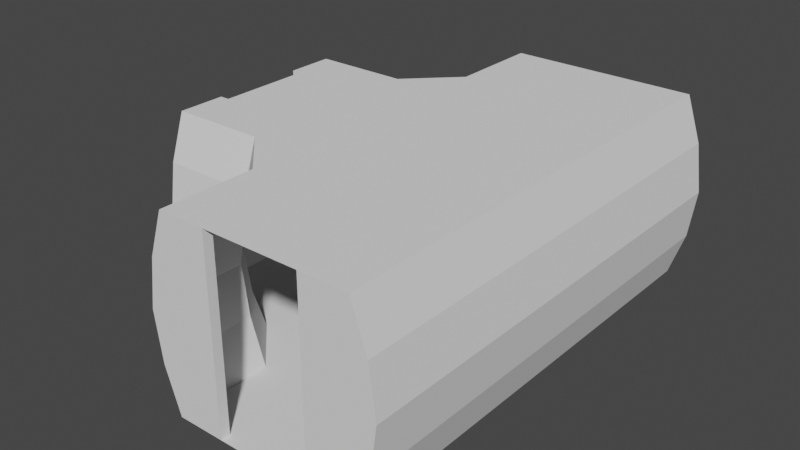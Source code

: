 # Source: IL-Corridor.blend  (saved by Blender 3.6.11; exported with 4.5.12 LTS)
import bpy
from mathutils import Matrix  # noqa: F401  (used for matrix-valued properties, if any)

bpy.ops.wm.read_factory_settings(use_empty=True)
scene = bpy.context.scene
scene.name = 'Scene'

# ---- collections
col_collection = bpy.data.collections.new('Collection'); scene.collection.children.link(col_collection)

# ---- world
world_world = bpy.data.worlds.new('World'); scene.world = world_world
world_world.use_nodes = True; world_world.node_tree.nodes.clear()
_N = world_world.node_tree.nodes; _L = world_world.node_tree.links
n0 = _N.new('ShaderNodeOutputWorld'); n0.name = 'World Output'; n0.location = (300, 300)
n1 = _N.new('ShaderNodeBackground'); n1.name = 'Background'; n1.location = (10, 300)
n1.inputs[0].default_value = (0.05088, 0.05088, 0.05088, 1.0)
_L.new(n1.outputs[0], n0.inputs[0])
n0.is_active_output = True
world_world.color = (0.05088, 0.05088, 0.05088)
world_world.use_sun_shadow = False
world_world.sun_shadow_jitter_overblur = 0.0

# ---- meshes
me_plane = bpy.data.meshes.new('Plane')
me_plane.from_pydata([(1.0, 2.4, 1.686e-08), (-1.0, 2.4, 1.686e-08), (1.0, 2.4, 2.0), (-1.0, 2.4, 2.0), (-1.162, 2.4, 0.4783), (-1.234, 2.4, 1.0), (-1.162, 2.4, 1.522), (1.162, 2.4, 1.522), (1.234, 2.4, 1.0), (1.162, 2.4, 0.4783), (0.5, 2.4, 1.686e-08), (0.0, 2.4, 1.686e-08), (-0.5, 2.4, 1.686e-08), (-0.5, 2.4, 2.0), (0.0, 2.4, 2.0), (0.5, 2.4, 2.0), (-0.5, 2.5, 1.686e-08), (-1.0, 2.5, 1.686e-08), (1.162, 2.5, 0.4783), (1.0, 2.5, 1.686e-08), (-1.162, 2.5, 1.522), (-1.0, 2.5, 2.0), (0.5, 2.5, 2.0), (1.0, 2.5, 2.0), (-1.162, 2.5, 0.4783), (-1.234, 2.5, 1.0), (1.162, 2.5, 1.522), (1.234, 2.5, 1.0), (0.5, 2.5, 1.686e-08), (-0.5, 2.5, 2.0), (-1.0, 2.0, 1.686e-08), (1.0, 2.0, 1.686e-08), (-1.0, 2.0, 2.0), (1.0, 2.0, 2.0), (-1.162, 2.0, 0.4783), (-1.234, 2.0, 1.0), (-1.162, 2.0, 1.522), (1.162, 2.0, 0.4783), (1.234, 2.0, 1.0), (1.162, 2.0, 1.522), (-0.5, 2.0, 1.686e-08), (0.0, 2.0, 1.686e-08), (0.5, 2.0, 1.686e-08), (-0.5, 2.0, 2.0), (0.0, 2.0, 2.0), (0.5, 2.0, 2.0), (-2.4, 1.0, 1.686e-08), (-2.4, 1.0, 2.0), (-2.4, 1.162, 1.522), (-2.4, 1.234, 1.0), (-2.4, 1.162, 0.4783), (-2.4, 0.5, 1.686e-08), (-2.4, 0.0, 1.686e-08), (-2.4, 0.0, 2.0), (-2.4, 0.5, 2.0), (-2.5, 1.162, 0.4783), (-2.5, 1.0, 1.686e-08), (-2.5, 0.5, 2.0), (-2.5, 1.0, 2.0), (-2.5, 1.162, 1.522), (-2.5, 1.234, 1.0), (-2.5, 0.5, 1.686e-08), (-2.0, 1.0, 1.686e-08), (-2.0, 1.0, 2.0), (-2.0, 1.162, 0.4783), (-2.0, 1.234, 1.0), (-2.0, 1.162, 1.522), (-2.0, 0.0, 1.686e-08), (-2.0, 0.5, 1.686e-08), (-2.0, 0.0, 2.0), (-2.0, 0.5, 2.0), (-1.0, 1.0, 1.686e-08), (-1.0, 0.0, 1.686e-08), (-1.0, 0.5, 1.686e-08), (1.0, 1.0, 1.686e-08), (1.0, 0.0, 1.686e-08), (1.0, 0.5, 1.686e-08), (0.5, 1.0, 1.686e-08), (0.0, 1.0, 1.686e-08), (-0.5, 1.0, 1.686e-08), (-0.5, 0.5, 1.686e-08), (0.0, 0.5, 1.686e-08), (0.5, 0.5, 1.686e-08), (0.5, 0.0, 1.686e-08), (0.0, 0.0, 1.686e-08), (-0.5, 0.0, 1.686e-08), (-1.0, 1.0, 2.0), (-1.0, 0.0, 2.0), (-1.0, 0.5, 2.0), (1.0, 1.0, 2.0), (1.0, 0.0, 2.0), (1.0, 0.5, 2.0), (0.5, 0.0, 2.0), (0.0, 0.0, 2.0), (-0.5, 0.0, 2.0), (-0.5, 0.5, 2.0), (0.0, 0.5, 2.0), (0.5, 0.5, 2.0), (-0.5, 1.0, 2.0), (0.0, 1.0, 2.0), (0.5, 1.0, 2.0), (-1.5, 1.0, 1.686e-08), (-1.5, 1.0, 2.0), (-1.5, 1.162, 0.4783), (-1.5, 1.234, 1.0), (-1.5, 1.162, 1.522), (-1.0, 1.5, 1.686e-08), (-1.0, 1.5, 2.0), (-1.162, 1.5, 0.4783), (-1.234, 1.5, 1.0), (-1.162, 1.5, 1.522), (-0.5, 1.5, 2.0), (-1.0, 1.5, 2.0), (0.0, 1.5, 2.0), (0.5, 1.5, 2.0), (1.0, 1.5, 2.0), (-1.5, 0.0, 2.0), (-1.5, 0.5, 2.0), (-1.5, 1.0, 2.0), (-1.5, 0.0, 1.686e-08), (-1.5, 1.0, 1.686e-08), (-1.5, 0.5, 1.686e-08), (-0.5, 1.5, 1.686e-08), (-1.0, 1.5, 1.686e-08), (0.0, 1.5, 1.686e-08), (0.5, 1.5, 1.686e-08), (1.0, 1.5, 1.686e-08), (1.0, -2.4, 1.686e-08), (-1.0, -2.4, 1.686e-08), (1.0, -2.4, 2.0), (-1.0, -2.4, 2.0), (-1.162, -2.4, 0.4783), (-1.234, -2.4, 1.0), (-1.162, -2.4, 1.522), (1.162, -2.4, 1.522), (1.234, -2.4, 1.0), (1.162, -2.4, 0.4783), (0.5, -2.4, 1.686e-08), (0.0, -2.4, 1.686e-08), (-0.5, -2.4, 1.686e-08), (-0.5, -2.4, 2.0), (0.0, -2.4, 2.0), (0.5, -2.4, 2.0), (-0.5, -2.5, 1.686e-08), (-1.0, -2.5, 1.686e-08), (1.162, -2.5, 0.4783), (1.0, -2.5, 1.686e-08), (-1.162, -2.5, 1.522), (-1.0, -2.5, 2.0), (0.5, -2.5, 2.0), (1.0, -2.5, 2.0), (-1.162, -2.5, 0.4783), (-1.234, -2.5, 1.0), (1.162, -2.5, 1.522), (1.234, -2.5, 1.0), (0.5, -2.5, 1.686e-08), (-0.5, -2.5, 2.0), (-1.0, -2.0, 1.686e-08), (1.0, -2.0, 1.686e-08), (-1.0, -2.0, 2.0), (1.0, -2.0, 2.0), (-1.162, -2.0, 0.4783), (-1.234, -2.0, 1.0), (-1.162, -2.0, 1.522), (1.162, -2.0, 0.4783), (1.234, -2.0, 1.0), (1.162, -2.0, 1.522), (-0.5, -2.0, 1.686e-08), (0.0, -2.0, 1.686e-08), (0.5, -2.0, 1.686e-08), (-0.5, -2.0, 2.0), (0.0, -2.0, 2.0), (0.5, -2.0, 2.0), (-2.4, -1.0, 1.686e-08), (-2.4, -1.0, 2.0), (-2.4, -1.162, 1.522), (-2.4, -1.234, 1.0), (-2.4, -1.162, 0.4783), (-2.4, -0.5, 1.686e-08), (-2.4, -0.5, 2.0), (-2.5, -1.162, 0.4783), (-2.5, -1.0, 1.686e-08), (-2.5, -0.5, 2.0), (-2.5, -1.0, 2.0), (-2.5, -1.162, 1.522), (-2.5, -1.234, 1.0), (-2.5, -0.5, 1.686e-08), (-2.0, -1.0, 1.686e-08), (-2.0, -1.0, 2.0), (-2.0, -1.162, 0.4783), (-2.0, -1.234, 1.0), (-2.0, -1.162, 1.522), (-2.0, -0.5, 1.686e-08), (-2.0, -0.5, 2.0), (-1.0, -1.0, 1.686e-08), (-1.0, -0.5, 1.686e-08), (1.0, -1.0, 1.686e-08), (1.0, -0.5, 1.686e-08), (0.5, -1.0, 1.686e-08), (0.0, -1.0, 1.686e-08), (-0.5, -1.0, 1.686e-08), (-0.5, -0.5, 1.686e-08), (0.0, -0.5, 1.686e-08), (0.5, -0.5, 1.686e-08), (-1.0, -1.0, 2.0), (-1.0, -0.5, 2.0), (1.0, -1.0, 2.0), (1.0, -0.5, 2.0), (-0.5, -0.5, 2.0), (0.0, -0.5, 2.0), (0.5, -0.5, 2.0), (-0.5, -1.0, 2.0), (0.0, -1.0, 2.0), (0.5, -1.0, 2.0), (-1.5, -1.0, 1.686e-08), (-1.5, -1.0, 2.0), (-1.5, -1.162, 0.4783), (-1.5, -1.234, 1.0), (-1.5, -1.162, 1.522), (-1.0, -1.5, 1.686e-08), (-1.0, -1.5, 2.0), (-1.162, -1.5, 0.4783), (-1.234, -1.5, 1.0), (-1.162, -1.5, 1.522), (-0.5, -1.5, 2.0), (-1.0, -1.5, 2.0), (0.0, -1.5, 2.0), (0.5, -1.5, 2.0), (1.0, -1.5, 2.0), (-1.5, -0.5, 2.0), (-1.5, -1.0, 2.0), (-1.5, -1.0, 1.686e-08), (-1.5, -0.5, 1.686e-08), (-0.5, -1.5, 1.686e-08), (-1.0, -1.5, 1.686e-08), (0.0, -1.5, 1.686e-08), (0.5, -1.5, 1.686e-08), (1.0, -1.5, 1.686e-08)], [], [(31, 10, 42), (6, 32, 36), (1, 34, 30), (4, 35, 34), (5, 36, 35), (40, 1, 30), (41, 12, 40), (42, 11, 41), (23, 15, 2), (28, 0, 10), (20, 5, 6), (21, 6, 3), (17, 29, 16), (23, 28, 22), (21, 17, 24), (19, 23, 26), (16, 13, 12), (29, 3, 13), (22, 10, 15), (19, 9, 0), (26, 2, 7), (27, 7, 8), (24, 1, 4), (18, 8, 9), (17, 12, 1), (25, 4, 5), (10, 16, 12), (13, 22, 15), (10, 0, 9), (4, 1, 12), (15, 44, 14), (14, 43, 13), (13, 32, 3), (38, 7, 8), (37, 8, 9), (31, 9, 0), (2, 45, 15), (39, 2, 7), (62, 51, 68), (68, 52, 67), (58, 54, 47), (61, 46, 51), (58, 61, 57), (56, 58, 59), (57, 51, 54), (56, 50, 46), (59, 47, 48), (60, 48, 49), (55, 49, 50), (51, 46, 50), (54, 69, 53), (65, 48, 49), (64, 49, 50), (62, 50, 46), (47, 70, 54), (66, 47, 48), (121, 71, 120), (119, 73, 121), (82, 74, 77), (83, 76, 82), (72, 80, 73), (85, 81, 80), (84, 82, 81), (73, 79, 71), (80, 78, 79), (81, 77, 78), (71, 122, 123), (79, 124, 122), (78, 125, 124), (77, 126, 125), (117, 87, 116), (118, 88, 117), (97, 90, 92), (100, 91, 97), (86, 95, 88), (98, 96, 95), (99, 97, 96), (88, 94, 87), (95, 93, 94), (96, 92, 93), (98, 112, 111), (99, 111, 113), (100, 113, 114), (89, 114, 115), (66, 102, 63), (62, 103, 64), (65, 105, 66), (64, 104, 65), (32, 110, 36), (34, 106, 30), (36, 109, 35), (35, 108, 34), (101, 108, 103), (103, 109, 104), (104, 110, 105), (102, 110, 107), (33, 114, 45), (114, 44, 45), (113, 43, 44), (111, 32, 43), (63, 117, 70), (70, 116, 69), (67, 121, 68), (68, 120, 62), (125, 31, 42), (124, 42, 41), (122, 41, 40), (30, 122, 40), (123, 106, 120), (107, 112, 86), (137, 158, 169), (159, 133, 163), (161, 128, 157), (162, 131, 161), (163, 132, 162), (128, 167, 157), (139, 168, 167), (138, 169, 168), (142, 150, 129), (127, 155, 137), (132, 147, 133), (133, 148, 130), (156, 144, 143), (155, 150, 149), (144, 147, 151), (150, 145, 153), (140, 143, 139), (130, 156, 140), (137, 149, 142), (136, 146, 127), (129, 153, 134), (134, 154, 135), (128, 151, 131), (135, 145, 136), (139, 144, 128), (131, 152, 132), (143, 137, 139), (149, 140, 142), (142, 129, 134), (131, 132, 139), (171, 142, 141), (170, 141, 140), (159, 140, 130), (134, 165, 135), (135, 164, 136), (136, 158, 127), (172, 129, 142), (129, 166, 134), (178, 187, 192), (52, 192, 67), (179, 183, 174), (173, 186, 178), (186, 183, 182), (183, 180, 184), (178, 182, 179), (177, 181, 173), (174, 184, 175), (175, 185, 176), (176, 180, 177), (179, 174, 175), (69, 179, 53), (175, 190, 176), (176, 189, 177), (173, 189, 187), (193, 174, 179), (174, 191, 175), (194, 232, 231), (195, 119, 232), (196, 203, 198), (197, 83, 203), (201, 72, 195), (202, 85, 201), (203, 84, 202), (200, 195, 194), (199, 201, 200), (198, 202, 199), (233, 194, 234), (235, 200, 233), (236, 199, 235), (237, 198, 236), (87, 229, 116), (205, 230, 229), (90, 210, 92), (207, 213, 210), (208, 204, 205), (209, 211, 208), (210, 212, 209), (94, 205, 87), (93, 208, 94), (92, 209, 93), (225, 211, 224), (224, 212, 226), (226, 213, 227), (227, 206, 228), (215, 191, 188), (216, 187, 189), (218, 190, 191), (217, 189, 190), (223, 159, 163), (219, 161, 157), (222, 163, 162), (221, 162, 161), (221, 214, 216), (222, 216, 217), (223, 217, 218), (220, 218, 215), (160, 227, 228), (171, 227, 172), (170, 226, 171), (159, 224, 170), (229, 188, 193), (116, 193, 69), (232, 67, 192), (231, 192, 187), (158, 236, 169), (169, 235, 168), (168, 233, 167), (157, 233, 234), (234, 194, 219), (225, 220, 215), (61, 178, 51), (197, 164, 75), (37, 165, 38), (90, 91, 39), (38, 166, 39), (31, 0, 10), (6, 3, 32), (1, 4, 34), (4, 5, 35), (5, 6, 36), (40, 12, 1), (41, 11, 12), (42, 10, 11), (23, 22, 15), (28, 19, 0), (20, 25, 5), (21, 20, 6), (17, 21, 29), (23, 19, 28), (25, 20, 24), (20, 21, 24), (27, 18, 26), (18, 19, 26), (16, 29, 13), (29, 21, 3), (22, 28, 10), (19, 18, 9), (26, 23, 2), (27, 26, 7), (24, 17, 1), (18, 27, 8), (17, 16, 12), (25, 24, 4), (10, 28, 16), (13, 29, 22), (9, 8, 10), (8, 7, 15), (10, 8, 15), (7, 2, 15), (12, 13, 5), (13, 3, 6), (5, 13, 6), (5, 4, 12), (15, 45, 44), (14, 44, 43), (13, 43, 32), (38, 39, 7), (37, 38, 8), (31, 37, 9), (2, 33, 45), (39, 33, 2), (62, 46, 51), (68, 51, 52), (58, 57, 54), (61, 56, 46), (58, 56, 61), (60, 55, 59), (55, 56, 59), (57, 61, 51), (56, 55, 50), (59, 58, 47), (60, 59, 48), (55, 60, 49), (50, 49, 51), (49, 48, 54), (51, 49, 54), (48, 47, 54), (54, 70, 69), (65, 66, 48), (64, 65, 49), (62, 64, 50), (47, 63, 70), (66, 63, 47), (121, 73, 71), (119, 72, 73), (82, 76, 74), (83, 75, 76), (72, 85, 80), (85, 84, 81), (84, 83, 82), (73, 80, 79), (80, 81, 78), (81, 82, 77), (71, 79, 122), (79, 78, 124), (78, 77, 125), (77, 74, 126), (117, 88, 87), (118, 86, 88), (97, 91, 90), (100, 89, 91), (86, 98, 95), (98, 99, 96), (99, 100, 97), (88, 95, 94), (95, 96, 93), (96, 97, 92), (98, 86, 112), (99, 98, 111), (100, 99, 113), (89, 100, 114), (66, 105, 102), (62, 101, 103), (65, 104, 105), (64, 103, 104), (32, 107, 110), (34, 108, 106), (36, 110, 109), (35, 109, 108), (101, 106, 108), (103, 108, 109), (104, 109, 110), (102, 105, 110), (33, 115, 114), (114, 113, 44), (113, 111, 43), (111, 112, 32), (63, 118, 117), (70, 117, 116), (67, 119, 121), (68, 121, 120), (125, 126, 31), (124, 125, 42), (122, 124, 41), (30, 123, 122), (106, 101, 120), (120, 71, 123), (86, 118, 102), (86, 102, 107), (137, 127, 158), (159, 130, 133), (161, 131, 128), (162, 132, 131), (163, 133, 132), (128, 139, 167), (139, 138, 168), (138, 137, 169), (142, 149, 150), (127, 146, 155), (132, 152, 147), (133, 147, 148), (156, 148, 144), (155, 146, 150), (148, 147, 144), (147, 152, 151), (146, 145, 150), (145, 154, 153), (140, 156, 143), (130, 148, 156), (137, 155, 149), (136, 145, 146), (129, 150, 153), (134, 153, 154), (128, 144, 151), (135, 154, 145), (139, 143, 144), (131, 151, 152), (143, 155, 137), (149, 156, 140), (134, 135, 142), (135, 136, 137), (142, 135, 137), (136, 127, 137), (130, 140, 133), (140, 139, 132), (133, 140, 132), (139, 128, 131), (171, 172, 142), (170, 171, 141), (159, 170, 140), (134, 166, 165), (135, 165, 164), (136, 164, 158), (172, 160, 129), (129, 160, 166), (178, 173, 187), (52, 178, 192), (179, 182, 183), (173, 181, 186), (186, 181, 183), (181, 180, 183), (180, 185, 184), (178, 186, 182), (177, 180, 181), (174, 183, 184), (175, 184, 185), (176, 185, 180), (175, 176, 179), (176, 177, 178), (179, 176, 178), (177, 173, 178), (69, 193, 179), (175, 191, 190), (176, 190, 189), (173, 177, 189), (193, 188, 174), (174, 188, 191), (194, 195, 232), (195, 72, 119), (196, 197, 203), (197, 75, 83), (201, 85, 72), (202, 84, 85), (203, 83, 84), (200, 201, 195), (199, 202, 201), (198, 203, 202), (233, 200, 194), (235, 199, 200), (236, 198, 199), (237, 196, 198), (87, 205, 229), (205, 204, 230), (90, 207, 210), (207, 206, 213), (208, 211, 204), (209, 212, 211), (210, 213, 212), (94, 208, 205), (93, 209, 208), (92, 210, 209), (225, 204, 211), (224, 211, 212), (226, 212, 213), (227, 213, 206), (215, 218, 191), (216, 214, 187), (218, 217, 190), (217, 216, 189), (223, 220, 159), (219, 221, 161), (222, 223, 163), (221, 222, 162), (221, 219, 214), (222, 221, 216), (223, 222, 217), (220, 223, 218), (160, 172, 227), (171, 226, 227), (170, 224, 226), (159, 225, 224), (229, 230, 188), (116, 229, 193), (232, 119, 67), (231, 232, 192), (158, 237, 236), (169, 236, 235), (168, 235, 233), (157, 167, 233), (194, 231, 214), (194, 214, 219), (215, 230, 204), (215, 204, 225), (61, 186, 178), (37, 31, 126), (37, 126, 74), (158, 164, 237), (164, 37, 75), (237, 164, 196), (196, 164, 197), (37, 74, 76), (37, 76, 75), (37, 164, 165), (115, 33, 39), (39, 166, 90), (166, 160, 228), (166, 228, 206), (89, 115, 39), (91, 89, 39), (166, 206, 207), (166, 207, 90), (38, 165, 166)])
_uv = me_plane.uv_layers.new(name='UVMap')
_uv.uv.foreach_set('vector', [0.3533, 0.04804, 0.4009, 0.009994, 0.4009, 0.04804, 0.2963, 0.6312, 0.2582, 0.6767, 0.2582, 0.6312, 0.2963, 0.4865, 0.2582, 0.532, 0.2582, 0.4865, 0.2963, 0.532, 0.2582, 0.5816, 0.2582, 0.532, 0.2963, 0.5816, 0.2582, 0.6312, 0.2582, 0.5816, 0.496, 0.04804, 0.5435, 0.009994, 0.5435, 0.04804, 0.4484, 0.04804, 0.496, 0.009994, 0.496, 0.04804, 0.4009, 0.04804, 0.4484, 0.009994, 0.4484, 0.04804, 0.4746, 0.9062, 0.4651, 0.9537, 0.4651, 0.9062, 0.5644, 0.9062, 0.5549, 0.9537, 0.5549, 0.9062, 0.5857, 0.8411, 0.5952, 0.7914, 0.5952, 0.8411, 0.5857, 0.8865, 0.5952, 0.8411, 0.5952, 0.8865, 0.6701, 0.6967, 0.6225, 0.8865, 0.6225, 0.6967, 0.2119, 0.8865, 0.2595, 0.6967, 0.2595, 0.8865, 0.6701, 0.8865, 0.6701, 0.6967, 0.6855, 0.7421, 0.2119, 0.6967, 0.2119, 0.8865, 0.1965, 0.8411, 0.931, 0.6967, 0.9215, 0.8869, 0.9215, 0.6967, 0.0195, 0.9065, 0.009994, 0.9541, 0.009994, 0.9065, 0.892, 0.8869, 0.9015, 0.6967, 0.9015, 0.8869, 0.931, 0.4865, 0.9215, 0.532, 0.9215, 0.4865, 0.931, 0.6312, 0.9215, 0.6767, 0.9215, 0.6312, 0.931, 0.5816, 0.9215, 0.6312, 0.9215, 0.5816, 0.5857, 0.7418, 0.5952, 0.6963, 0.5952, 0.7418, 0.931, 0.532, 0.9215, 0.5816, 0.9215, 0.532, 0.4451, 0.9062, 0.4356, 0.9537, 0.4356, 0.9062, 0.5857, 0.7914, 0.5952, 0.7418, 0.5952, 0.7914, 0.9659, 0.2402, 0.9754, 0.3353, 0.9659, 0.3353, 0.9659, 0.1251, 0.9754, 0.2202, 0.9659, 0.2202, 0.07983, 0.8865, 0.03228, 0.8865, 0.01689, 0.8411, 0.5028, 0.7417, 0.5182, 0.6963, 0.5657, 0.6963, 0.2858, 0.009994, 0.2382, 0.04804, 0.2382, 0.009994, 0.2382, 0.009994, 0.1907, 0.04804, 0.1907, 0.009994, 0.1907, 0.009994, 0.1431, 0.04804, 0.1431, 0.009994, 0.7918, 0.04804, 0.7422, 0.009994, 0.7918, 0.009994, 0.8414, 0.04804, 0.7918, 0.009994, 0.8414, 0.009994, 0.8869, 0.04804, 0.8414, 0.009994, 0.8869, 0.009994, 0.3334, 0.009994, 0.2858, 0.04804, 0.2858, 0.009994, 0.7422, 0.04804, 0.6967, 0.009994, 0.7422, 0.009994, 0.6387, 0.1431, 0.6767, 0.1907, 0.6387, 0.1907, 0.6387, 0.1907, 0.6767, 0.2382, 0.6387, 0.2382, 0.0785, 0.9065, 0.06899, 0.9541, 0.06899, 0.9065, 0.1588, 0.9541, 0.1683, 0.9065, 0.1683, 0.9541, 0.6448, 0.6767, 0.6924, 0.4865, 0.6924, 0.6767, 0.6448, 0.4865, 0.6448, 0.6767, 0.6294, 0.6312, 0.9364, 0.1999, 0.9459, 0.009993, 0.9459, 0.1999, 0.9459, 0.2202, 0.9364, 0.2647, 0.9364, 0.2202, 0.9459, 0.3637, 0.9364, 0.4101, 0.9364, 0.3637, 0.9459, 0.3138, 0.9364, 0.3637, 0.9364, 0.3138, 0.9459, 0.2647, 0.9364, 0.3138, 0.9364, 0.2647, 0.3163, 0.6963, 0.3638, 0.6963, 0.3792, 0.7418, 0.009994, 0.1907, 0.04804, 0.2382, 0.009994, 0.2382, 0.3543, 0.5828, 0.3163, 0.6319, 0.3163, 0.5828, 0.3543, 0.5328, 0.3163, 0.5828, 0.3163, 0.5328, 0.3543, 0.4865, 0.3163, 0.5328, 0.3163, 0.4865, 0.009994, 0.1431, 0.04804, 0.1907, 0.009994, 0.1907, 0.3543, 0.6319, 0.3163, 0.6763, 0.3163, 0.6319, 0.5911, 0.1907, 0.5435, 0.1431, 0.5911, 0.1431, 0.5911, 0.2382, 0.5435, 0.1907, 0.5911, 0.1907, 0.4009, 0.1907, 0.3533, 0.1431, 0.4009, 0.1431, 0.4009, 0.2382, 0.3533, 0.1907, 0.4009, 0.1907, 0.5435, 0.2382, 0.496, 0.1907, 0.5435, 0.1907, 0.496, 0.2382, 0.4484, 0.1907, 0.496, 0.1907, 0.4484, 0.2382, 0.4009, 0.1907, 0.4484, 0.1907, 0.5435, 0.1907, 0.496, 0.1431, 0.5435, 0.1431, 0.496, 0.1907, 0.4484, 0.1431, 0.496, 0.1431, 0.4484, 0.1907, 0.4009, 0.1431, 0.4484, 0.1431, 0.5435, 0.1431, 0.496, 0.09559, 0.5435, 0.09559, 0.496, 0.1431, 0.4484, 0.09559, 0.496, 0.09559, 0.4484, 0.1431, 0.4009, 0.09559, 0.4484, 0.09559, 0.4009, 0.1431, 0.3533, 0.09559, 0.4009, 0.09559, 0.09559, 0.1907, 0.1431, 0.2382, 0.09559, 0.2382, 0.09559, 0.1431, 0.1431, 0.1907, 0.09559, 0.1907, 0.2858, 0.1907, 0.3334, 0.2382, 0.2858, 0.2382, 0.2858, 0.1431, 0.3334, 0.1907, 0.2858, 0.1907, 0.1431, 0.1431, 0.1907, 0.1907, 0.1431, 0.1907, 0.1907, 0.1431, 0.2382, 0.1907, 0.1907, 0.1907, 0.2382, 0.1431, 0.2858, 0.1907, 0.2382, 0.1907, 0.1431, 0.1907, 0.1907, 0.2382, 0.1431, 0.2382, 0.1907, 0.1907, 0.2382, 0.2382, 0.1907, 0.2382, 0.2382, 0.1907, 0.2858, 0.2382, 0.2382, 0.2382, 0.1907, 0.1431, 0.1431, 0.09559, 0.1907, 0.09559, 0.2382, 0.1431, 0.1907, 0.09559, 0.2382, 0.09559, 0.2858, 0.1431, 0.2382, 0.09559, 0.2858, 0.09559, 0.3334, 0.1431, 0.2858, 0.09559, 0.3334, 0.09559, 0.3543, 0.6319, 0.4019, 0.6763, 0.3543, 0.6763, 0.3543, 0.4865, 0.4019, 0.5328, 0.3543, 0.5328, 0.3543, 0.5828, 0.4019, 0.6319, 0.3543, 0.6319, 0.3543, 0.5328, 0.4019, 0.5828, 0.3543, 0.5828, 0.2582, 0.6767, 0.2107, 0.6312, 0.2582, 0.6312, 0.2582, 0.532, 0.2107, 0.4865, 0.2582, 0.4865, 0.2582, 0.6312, 0.2107, 0.5816, 0.2582, 0.5816, 0.2582, 0.5816, 0.2107, 0.532, 0.2582, 0.532, 0.4019, 0.4865, 0.434, 0.5348, 0.4019, 0.5328, 0.4019, 0.5328, 0.4271, 0.5843, 0.4019, 0.5828, 0.1854, 0.5816, 0.2107, 0.6312, 0.1785, 0.6312, 0.1631, 0.6767, 0.2107, 0.6312, 0.2107, 0.6767, 0.3334, 0.04804, 0.2858, 0.09559, 0.2858, 0.04804, 0.2858, 0.09559, 0.2382, 0.04804, 0.2858, 0.04804, 0.2382, 0.09559, 0.1907, 0.04804, 0.2382, 0.04804, 0.1907, 0.09559, 0.1431, 0.04804, 0.1907, 0.04804, 0.04804, 0.1431, 0.09559, 0.1907, 0.04804, 0.1907, 0.04804, 0.1907, 0.09559, 0.2382, 0.04804, 0.2382, 0.6387, 0.2382, 0.5911, 0.1907, 0.6387, 0.1907, 0.6387, 0.1907, 0.5911, 0.1431, 0.6387, 0.1431, 0.4009, 0.09559, 0.3533, 0.04804, 0.4009, 0.04804, 0.4484, 0.09559, 0.4009, 0.04804, 0.4484, 0.04804, 0.496, 0.09559, 0.4484, 0.04804, 0.496, 0.04804, 0.5435, 0.04804, 0.496, 0.09559, 0.496, 0.04804, 0.5435, 0.09559, 0.5435, 0.09559, 0.5911, 0.1431, 0.1431, 0.09559, 0.1431, 0.09559, 0.1431, 0.1431, 0.4009, 0.4665, 0.3533, 0.4285, 0.4009, 0.4285, 0.04804, 0.6767, 0.009994, 0.6312, 0.04804, 0.6312, 0.04804, 0.532, 0.009994, 0.4865, 0.04804, 0.4865, 0.04804, 0.5816, 0.009994, 0.532, 0.04804, 0.532, 0.04804, 0.6312, 0.009994, 0.5816, 0.04804, 0.5816, 0.5435, 0.4665, 0.496, 0.4285, 0.5435, 0.4285, 0.496, 0.4665, 0.4484, 0.4285, 0.496, 0.4285, 0.4484, 0.4665, 0.4009, 0.4285, 0.4484, 0.4285, 0.049, 0.9541, 0.03949, 0.9065, 0.049, 0.9065, 0.5054, 0.9537, 0.4959, 0.9062, 0.5054, 0.9062, 0.2795, 0.7918, 0.289, 0.8414, 0.2795, 0.8414, 0.2795, 0.8414, 0.289, 0.8869, 0.2795, 0.8869, 0.1697, 0.8865, 0.1221, 0.6967, 0.1697, 0.6967, 0.8022, 0.6967, 0.8497, 0.8865, 0.8022, 0.8865, 0.1221, 0.6967, 0.1067, 0.8411, 0.1067, 0.7421, 0.8497, 0.8865, 0.8651, 0.7421, 0.8651, 0.8411, 0.9164, 0.4104, 0.9069, 0.2202, 0.9164, 0.2202, 0.4156, 0.9537, 0.4061, 0.9062, 0.4156, 0.9062, 0.892, 0.4865, 0.9015, 0.6767, 0.892, 0.6767, 0.9164, 0.05548, 0.9069, 0.009993, 0.9164, 0.009993, 0.9164, 0.2002, 0.9069, 0.1547, 0.9164, 0.1547, 0.9164, 0.1547, 0.9069, 0.1051, 0.9164, 0.1051, 0.2795, 0.6967, 0.289, 0.7422, 0.2795, 0.7422, 0.9164, 0.1051, 0.9069, 0.05548, 0.9164, 0.05548, 0.1093, 0.9541, 0.09982, 0.9065, 0.1093, 0.9065, 0.2795, 0.7422, 0.289, 0.7918, 0.2795, 0.7918, 0.9659, 0.4504, 0.9754, 0.3553, 0.9754, 0.4504, 0.9659, 0.1051, 0.9754, 0.009993, 0.9754, 0.1051, 0.4759, 0.8862, 0.4284, 0.8862, 0.413, 0.8408, 0.7193, 0.8411, 0.7124, 0.7916, 0.7822, 0.8865, 0.2382, 0.4285, 0.2858, 0.4665, 0.2382, 0.4665, 0.1907, 0.4285, 0.2382, 0.4665, 0.1907, 0.4665, 0.1431, 0.4285, 0.1907, 0.4665, 0.1431, 0.4665, 0.7422, 0.4665, 0.7918, 0.4285, 0.7918, 0.4665, 0.7918, 0.4665, 0.8414, 0.4285, 0.8414, 0.4665, 0.8414, 0.4665, 0.8869, 0.4285, 0.8869, 0.4665, 0.2858, 0.4285, 0.3334, 0.4665, 0.2858, 0.4665, 0.6967, 0.4665, 0.7422, 0.4285, 0.7422, 0.4665, 0.6767, 0.2858, 0.6387, 0.3334, 0.6387, 0.2858, 0.6767, 0.2382, 0.6387, 0.2858, 0.6387, 0.2382, 0.1293, 0.9065, 0.1388, 0.9541, 0.1293, 0.9541, 0.5349, 0.9537, 0.5254, 0.9062, 0.5349, 0.9062, 0.8022, 0.4865, 0.8497, 0.6767, 0.8022, 0.6767, 0.8497, 0.6767, 0.8651, 0.532, 0.8651, 0.6312, 0.951, 0.4865, 0.9605, 0.6763, 0.951, 0.6763, 0.9605, 0.7411, 0.951, 0.6967, 0.9605, 0.6967, 0.9605, 0.8865, 0.951, 0.8402, 0.9605, 0.8402, 0.9605, 0.8402, 0.951, 0.7903, 0.9605, 0.7903, 0.9605, 0.7903, 0.951, 0.7411, 0.9605, 0.7411, 0.7822, 0.6767, 0.7346, 0.6767, 0.7193, 0.6312, 0.04804, 0.2382, 0.009994, 0.2858, 0.009994, 0.2382, 0.6025, 0.6319, 0.5645, 0.5828, 0.6025, 0.5828, 0.6025, 0.5828, 0.5645, 0.5328, 0.6025, 0.5328, 0.6025, 0.4865, 0.5645, 0.5328, 0.5645, 0.4865, 0.04804, 0.2858, 0.009994, 0.3334, 0.009994, 0.2858, 0.6025, 0.6763, 0.5645, 0.6319, 0.6025, 0.6319, 0.5435, 0.3334, 0.5911, 0.2858, 0.5911, 0.3334, 0.5435, 0.2858, 0.5911, 0.2382, 0.5911, 0.2858, 0.3533, 0.3334, 0.4009, 0.2858, 0.4009, 0.3334, 0.3533, 0.2858, 0.4009, 0.2382, 0.4009, 0.2858, 0.496, 0.2858, 0.5435, 0.2382, 0.5435, 0.2858, 0.4484, 0.2858, 0.496, 0.2382, 0.496, 0.2858, 0.4009, 0.2858, 0.4484, 0.2382, 0.4484, 0.2858, 0.496, 0.3334, 0.5435, 0.2858, 0.5435, 0.3334, 0.4484, 0.3334, 0.496, 0.2858, 0.496, 0.3334, 0.4009, 0.3334, 0.4484, 0.2858, 0.4484, 0.3334, 0.496, 0.3809, 0.5435, 0.3334, 0.5435, 0.3809, 0.4484, 0.3809, 0.496, 0.3334, 0.496, 0.3809, 0.4009, 0.3809, 0.4484, 0.3334, 0.4484, 0.3809, 0.3533, 0.3809, 0.4009, 0.3334, 0.4009, 0.3809, 0.1431, 0.2382, 0.09559, 0.2858, 0.09559, 0.2382, 0.1431, 0.2858, 0.09559, 0.3334, 0.09559, 0.2858, 0.3334, 0.2382, 0.2858, 0.2858, 0.2858, 0.2382, 0.3334, 0.2858, 0.2858, 0.3334, 0.2858, 0.2858, 0.1907, 0.2858, 0.1431, 0.3334, 0.1431, 0.2858, 0.2382, 0.2858, 0.1907, 0.3334, 0.1907, 0.2858, 0.2858, 0.2858, 0.2382, 0.3334, 0.2382, 0.2858, 0.1907, 0.2382, 0.1431, 0.2858, 0.1431, 0.2382, 0.2382, 0.2382, 0.1907, 0.2858, 0.1907, 0.2382, 0.2858, 0.2382, 0.2382, 0.2858, 0.2382, 0.2382, 0.1431, 0.3809, 0.1907, 0.3334, 0.1907, 0.3809, 0.1907, 0.3809, 0.2382, 0.3334, 0.2382, 0.3809, 0.2382, 0.3809, 0.2858, 0.3334, 0.2858, 0.3809, 0.2858, 0.3809, 0.3334, 0.3334, 0.3334, 0.3809, 0.5169, 0.6763, 0.5645, 0.6319, 0.5645, 0.6763, 0.5169, 0.5328, 0.5645, 0.4865, 0.5645, 0.5328, 0.5169, 0.6319, 0.5645, 0.5828, 0.5645, 0.6319, 0.5169, 0.5828, 0.5645, 0.5328, 0.5645, 0.5828, 0.09559, 0.6312, 0.04804, 0.6767, 0.04804, 0.6312, 0.09559, 0.4865, 0.04804, 0.532, 0.04804, 0.4865, 0.09559, 0.5816, 0.04804, 0.6312, 0.04804, 0.5816, 0.09559, 0.532, 0.04804, 0.5816, 0.04804, 0.532, 0.4848, 0.5348, 0.5169, 0.4865, 0.5169, 0.5328, 0.4917, 0.5843, 0.5169, 0.5328, 0.5169, 0.5828, 0.09559, 0.6312, 0.1209, 0.5816, 0.1278, 0.6312, 0.09559, 0.6767, 0.1278, 0.6312, 0.1431, 0.6767, 0.3334, 0.4285, 0.2858, 0.3809, 0.3334, 0.3809, 0.2382, 0.4285, 0.2858, 0.3809, 0.2858, 0.4285, 0.1907, 0.4285, 0.2382, 0.3809, 0.2382, 0.4285, 0.1431, 0.4285, 0.1907, 0.3809, 0.1907, 0.4285, 0.09559, 0.2858, 0.04804, 0.3334, 0.04804, 0.2858, 0.09559, 0.2382, 0.04804, 0.2858, 0.04804, 0.2382, 0.5911, 0.2858, 0.6387, 0.2382, 0.6387, 0.2858, 0.5911, 0.3334, 0.6387, 0.2858, 0.6387, 0.3334, 0.3533, 0.4285, 0.4009, 0.3809, 0.4009, 0.4285, 0.4009, 0.4285, 0.4484, 0.3809, 0.4484, 0.4285, 0.4484, 0.4285, 0.496, 0.3809, 0.496, 0.4285, 0.5435, 0.4285, 0.496, 0.3809, 0.5435, 0.3809, 0.5435, 0.3809, 0.5435, 0.3334, 0.5435, 0.3809, 0.1431, 0.3809, 0.1431, 0.3809, 0.09559, 0.3334, 0.99, 0.4865, 0.9805, 0.5816, 0.9805, 0.4865, 0.8869, 0.2858, 0.8414, 0.4285, 0.8869, 0.2382, 0.8414, 0.04804, 0.7918, 0.4285, 0.7918, 0.04804, 0.6967, 0.2382, 0.6967, 0.1907, 0.7422, 0.04804, 0.7918, 0.04804, 0.7422, 0.4285, 0.7422, 0.04804, 0.3533, 0.04804, 0.3533, 0.009994, 0.4009, 0.009994, 0.2963, 0.6312, 0.2963, 0.6767, 0.2582, 0.6767, 0.2963, 0.4865, 0.2963, 0.532, 0.2582, 0.532, 0.2963, 0.532, 0.2963, 0.5816, 0.2582, 0.5816, 0.2963, 0.5816, 0.2963, 0.6312, 0.2582, 0.6312, 0.496, 0.04804, 0.496, 0.009994, 0.5435, 0.009994, 0.4484, 0.04804, 0.4484, 0.009994, 0.496, 0.009994, 0.4009, 0.04804, 0.4009, 0.009994, 0.4484, 0.009994, 0.4746, 0.9062, 0.4746, 0.9537, 0.4651, 0.9537, 0.5644, 0.9062, 0.5644, 0.9537, 0.5549, 0.9537, 0.5857, 0.8411, 0.5857, 0.7914, 0.5952, 0.7914, 0.5857, 0.8865, 0.5857, 0.8411, 0.5952, 0.8411, 0.6701, 0.6967, 0.6701, 0.8865, 0.6225, 0.8865, 0.2119, 0.8865, 0.2119, 0.6967, 0.2595, 0.6967, 0.6924, 0.7916, 0.6855, 0.8411, 0.6855, 0.7421, 0.6855, 0.8411, 0.6701, 0.8865, 0.6855, 0.7421, 0.1896, 0.7916, 0.1965, 0.7421, 0.1965, 0.8411, 0.1965, 0.7421, 0.2119, 0.6967, 0.1965, 0.8411, 0.931, 0.6967, 0.931, 0.8869, 0.9215, 0.8869, 0.0195, 0.9065, 0.0195, 0.9541, 0.009994, 0.9541, 0.892, 0.8869, 0.892, 0.6967, 0.9015, 0.6967, 0.931, 0.4865, 0.931, 0.532, 0.9215, 0.532, 0.931, 0.6312, 0.931, 0.6767, 0.9215, 0.6767, 0.931, 0.5816, 0.931, 0.6312, 0.9215, 0.6312, 0.5857, 0.7418, 0.5857, 0.6963, 0.5952, 0.6963, 0.931, 0.532, 0.931, 0.5816, 0.9215, 0.5816, 0.4451, 0.9062, 0.4451, 0.9537, 0.4356, 0.9537, 0.5857, 0.7914, 0.5857, 0.7418, 0.5952, 0.7418, 0.9659, 0.2402, 0.9754, 0.2402, 0.9754, 0.3353, 0.9659, 0.1251, 0.9754, 0.1251, 0.9754, 0.2202, 0.01689, 0.8411, 0.009993, 0.7916, 0.07983, 0.8865, 0.009993, 0.7916, 0.01689, 0.7421, 0.07983, 0.6967, 0.07983, 0.8865, 0.009993, 0.7916, 0.07983, 0.6967, 0.01689, 0.7421, 0.03228, 0.6967, 0.07983, 0.6967, 0.5657, 0.6963, 0.5657, 0.8862, 0.4959, 0.7913, 0.5657, 0.8862, 0.5182, 0.8862, 0.5028, 0.8408, 0.4959, 0.7913, 0.5657, 0.8862, 0.5028, 0.8408, 0.4959, 0.7913, 0.5028, 0.7417, 0.5657, 0.6963, 0.2858, 0.009994, 0.2858, 0.04804, 0.2382, 0.04804, 0.2382, 0.009994, 0.2382, 0.04804, 0.1907, 0.04804, 0.1907, 0.009994, 0.1907, 0.04804, 0.1431, 0.04804, 0.7918, 0.04804, 0.7422, 0.04804, 0.7422, 0.009994, 0.8414, 0.04804, 0.7918, 0.04804, 0.7918, 0.009994, 0.8869, 0.04804, 0.8414, 0.04804, 0.8414, 0.009994, 0.3334, 0.009994, 0.3334, 0.04804, 0.2858, 0.04804, 0.7422, 0.04804, 0.6967, 0.04804, 0.6967, 0.009994, 0.6387, 0.1431, 0.6767, 0.1431, 0.6767, 0.1907, 0.6387, 0.1907, 0.6767, 0.1907, 0.6767, 0.2382, 0.0785, 0.9065, 0.0785, 0.9541, 0.06899, 0.9541, 0.1588, 0.9541, 0.1588, 0.9065, 0.1683, 0.9065, 0.6448, 0.6767, 0.6448, 0.4865, 0.6924, 0.4865, 0.6225, 0.5816, 0.6294, 0.532, 0.6294, 0.6312, 0.6294, 0.532, 0.6448, 0.4865, 0.6294, 0.6312, 0.9364, 0.1999, 0.9364, 0.009993, 0.9459, 0.009993, 0.9459, 0.2202, 0.9459, 0.2647, 0.9364, 0.2647, 0.9459, 0.3637, 0.9459, 0.4101, 0.9364, 0.4101, 0.9459, 0.3138, 0.9459, 0.3637, 0.9364, 0.3637, 0.9459, 0.2647, 0.9459, 0.3138, 0.9364, 0.3138, 0.3792, 0.7418, 0.3861, 0.7914, 0.3163, 0.6963, 0.3861, 0.7914, 0.3792, 0.8411, 0.3163, 0.8865, 0.3163, 0.6963, 0.3861, 0.7914, 0.3163, 0.8865, 0.3792, 0.8411, 0.3638, 0.8865, 0.3163, 0.8865, 0.009994, 0.1907, 0.04804, 0.1907, 0.04804, 0.2382, 0.3543, 0.5828, 0.3543, 0.6319, 0.3163, 0.6319, 0.3543, 0.5328, 0.3543, 0.5828, 0.3163, 0.5828, 0.3543, 0.4865, 0.3543, 0.5328, 0.3163, 0.5328, 0.009994, 0.1431, 0.04804, 0.1431, 0.04804, 0.1907, 0.3543, 0.6319, 0.3543, 0.6763, 0.3163, 0.6763, 0.5911, 0.1907, 0.5435, 0.1907, 0.5435, 0.1431, 0.5911, 0.2382, 0.5435, 0.2382, 0.5435, 0.1907, 0.4009, 0.1907, 0.3533, 0.1907, 0.3533, 0.1431, 0.4009, 0.2382, 0.3533, 0.2382, 0.3533, 0.1907, 0.5435, 0.2382, 0.496, 0.2382, 0.496, 0.1907, 0.496, 0.2382, 0.4484, 0.2382, 0.4484, 0.1907, 0.4484, 0.2382, 0.4009, 0.2382, 0.4009, 0.1907, 0.5435, 0.1907, 0.496, 0.1907, 0.496, 0.1431, 0.496, 0.1907, 0.4484, 0.1907, 0.4484, 0.1431, 0.4484, 0.1907, 0.4009, 0.1907, 0.4009, 0.1431, 0.5435, 0.1431, 0.496, 0.1431, 0.496, 0.09559, 0.496, 0.1431, 0.4484, 0.1431, 0.4484, 0.09559, 0.4484, 0.1431, 0.4009, 0.1431, 0.4009, 0.09559, 0.4009, 0.1431, 0.3533, 0.1431, 0.3533, 0.09559, 0.09559, 0.1907, 0.1431, 0.1907, 0.1431, 0.2382, 0.09559, 0.1431, 0.1431, 0.1431, 0.1431, 0.1907, 0.2858, 0.1907, 0.3334, 0.1907, 0.3334, 0.2382, 0.2858, 0.1431, 0.3334, 0.1431, 0.3334, 0.1907, 0.1431, 0.1431, 0.1907, 0.1431, 0.1907, 0.1907, 0.1907, 0.1431, 0.2382, 0.1431, 0.2382, 0.1907, 0.2382, 0.1431, 0.2858, 0.1431, 0.2858, 0.1907, 0.1431, 0.1907, 0.1907, 0.1907, 0.1907, 0.2382, 0.1907, 0.1907, 0.2382, 0.1907, 0.2382, 0.2382, 0.2382, 0.1907, 0.2858, 0.1907, 0.2858, 0.2382, 0.1907, 0.1431, 0.1431, 0.1431, 0.1431, 0.09559, 0.2382, 0.1431, 0.1907, 0.1431, 0.1907, 0.09559, 0.2858, 0.1431, 0.2382, 0.1431, 0.2382, 0.09559, 0.3334, 0.1431, 0.2858, 0.1431, 0.2858, 0.09559, 0.3543, 0.6319, 0.4019, 0.6319, 0.4019, 0.6763, 0.3543, 0.4865, 0.4019, 0.4865, 0.4019, 0.5328, 0.3543, 0.5828, 0.4019, 0.5828, 0.4019, 0.6319, 0.3543, 0.5328, 0.4019, 0.5328, 0.4019, 0.5828, 0.2582, 0.6767, 0.2107, 0.6767, 0.2107, 0.6312, 0.2582, 0.532, 0.2107, 0.532, 0.2107, 0.4865, 0.2582, 0.6312, 0.2107, 0.6312, 0.2107, 0.5816, 0.2582, 0.5816, 0.2107, 0.5816, 0.2107, 0.532, 0.4019, 0.4865, 0.4494, 0.4894, 0.434, 0.5348, 0.4019, 0.5328, 0.434, 0.5348, 0.4271, 0.5843, 0.1854, 0.5816, 0.2107, 0.5816, 0.2107, 0.6312, 0.1631, 0.6767, 0.1785, 0.6312, 0.2107, 0.6312, 0.3334, 0.04804, 0.3334, 0.09559, 0.2858, 0.09559, 0.2858, 0.09559, 0.2382, 0.09559, 0.2382, 0.04804, 0.2382, 0.09559, 0.1907, 0.09559, 0.1907, 0.04804, 0.1907, 0.09559, 0.1431, 0.09559, 0.1431, 0.04804, 0.04804, 0.1431, 0.09559, 0.1431, 0.09559, 0.1907, 0.04804, 0.1907, 0.09559, 0.1907, 0.09559, 0.2382, 0.6387, 0.2382, 0.5911, 0.2382, 0.5911, 0.1907, 0.6387, 0.1907, 0.5911, 0.1907, 0.5911, 0.1431, 0.4009, 0.09559, 0.3533, 0.09559, 0.3533, 0.04804, 0.4484, 0.09559, 0.4009, 0.09559, 0.4009, 0.04804, 0.496, 0.09559, 0.4484, 0.09559, 0.4484, 0.04804, 0.5435, 0.04804, 0.5435, 0.09559, 0.496, 0.09559, 0.5435, 0.09559, 0.5911, 0.1431, 0.5911, 0.1431, 0.5911, 0.1431, 0.5435, 0.1431, 0.5435, 0.09559, 0.1431, 0.1431, 0.09559, 0.1431, 0.09559, 0.1431, 0.1431, 0.1431, 0.09559, 0.1431, 0.1431, 0.09559, 0.4009, 0.4665, 0.3533, 0.4665, 0.3533, 0.4285, 0.04804, 0.6767, 0.009994, 0.6767, 0.009994, 0.6312, 0.04804, 0.532, 0.009994, 0.532, 0.009994, 0.4865, 0.04804, 0.5816, 0.009994, 0.5816, 0.009994, 0.532, 0.04804, 0.6312, 0.009994, 0.6312, 0.009994, 0.5816, 0.5435, 0.4665, 0.496, 0.4665, 0.496, 0.4285, 0.496, 0.4665, 0.4484, 0.4665, 0.4484, 0.4285, 0.4484, 0.4665, 0.4009, 0.4665, 0.4009, 0.4285, 0.049, 0.9541, 0.03949, 0.9541, 0.03949, 0.9065, 0.5054, 0.9537, 0.4959, 0.9537, 0.4959, 0.9062, 0.2795, 0.7918, 0.289, 0.7918, 0.289, 0.8414, 0.2795, 0.8414, 0.289, 0.8414, 0.289, 0.8869, 0.1697, 0.8865, 0.1221, 0.8865, 0.1221, 0.6967, 0.8022, 0.6967, 0.8497, 0.6967, 0.8497, 0.8865, 0.1221, 0.8865, 0.1067, 0.8411, 0.1221, 0.6967, 0.1067, 0.8411, 0.09982, 0.7916, 0.1067, 0.7421, 0.8497, 0.6967, 0.8651, 0.7421, 0.8497, 0.8865, 0.8651, 0.7421, 0.872, 0.7916, 0.8651, 0.8411, 0.9164, 0.4104, 0.9069, 0.4104, 0.9069, 0.2202, 0.4156, 0.9537, 0.4061, 0.9537, 0.4061, 0.9062, 0.892, 0.4865, 0.9015, 0.4865, 0.9015, 0.6767, 0.9164, 0.05548, 0.9069, 0.05548, 0.9069, 0.009993, 0.9164, 0.2002, 0.9069, 0.2002, 0.9069, 0.1547, 0.9164, 0.1547, 0.9069, 0.1547, 0.9069, 0.1051, 0.2795, 0.6967, 0.289, 0.6967, 0.289, 0.7422, 0.9164, 0.1051, 0.9069, 0.1051, 0.9069, 0.05548, 0.1093, 0.9541, 0.09982, 0.9541, 0.09982, 0.9065, 0.2795, 0.7422, 0.289, 0.7422, 0.289, 0.7918, 0.9659, 0.4504, 0.9659, 0.3553, 0.9754, 0.3553, 0.9659, 0.1051, 0.9659, 0.009993, 0.9754, 0.009993, 0.413, 0.8408, 0.4061, 0.7913, 0.4759, 0.8862, 0.4061, 0.7913, 0.413, 0.7417, 0.4759, 0.6963, 0.4759, 0.8862, 0.4061, 0.7913, 0.4759, 0.6963, 0.413, 0.7417, 0.4284, 0.6963, 0.4759, 0.6963, 0.7346, 0.6967, 0.7822, 0.6967, 0.7193, 0.7421, 0.7822, 0.6967, 0.7822, 0.8865, 0.7124, 0.7916, 0.7193, 0.7421, 0.7822, 0.6967, 0.7124, 0.7916, 0.7822, 0.8865, 0.7346, 0.8865, 0.7193, 0.8411, 0.2382, 0.4285, 0.2858, 0.4285, 0.2858, 0.4665, 0.1907, 0.4285, 0.2382, 0.4285, 0.2382, 0.4665, 0.1431, 0.4285, 0.1907, 0.4285, 0.1907, 0.4665, 0.7422, 0.4665, 0.7422, 0.4285, 0.7918, 0.4285, 0.7918, 0.4665, 0.7918, 0.4285, 0.8414, 0.4285, 0.8414, 0.4665, 0.8414, 0.4285, 0.8869, 0.4285, 0.2858, 0.4285, 0.3334, 0.4285, 0.3334, 0.4665, 0.6967, 0.4665, 0.6967, 0.4285, 0.7422, 0.4285, 0.6767, 0.2858, 0.6767, 0.3334, 0.6387, 0.3334, 0.6767, 0.2382, 0.6767, 0.2858, 0.6387, 0.2858, 0.1293, 0.9065, 0.1388, 0.9065, 0.1388, 0.9541, 0.5349, 0.9537, 0.5254, 0.9537, 0.5254, 0.9062, 0.8022, 0.4865, 0.8497, 0.4865, 0.8497, 0.6767, 0.8497, 0.4865, 0.8651, 0.532, 0.8497, 0.6767, 0.8651, 0.532, 0.872, 0.5816, 0.8651, 0.6312, 0.951, 0.4865, 0.9605, 0.4865, 0.9605, 0.6763, 0.9605, 0.7411, 0.951, 0.7411, 0.951, 0.6967, 0.9605, 0.8865, 0.951, 0.8865, 0.951, 0.8402, 0.9605, 0.8402, 0.951, 0.8402, 0.951, 0.7903, 0.9605, 0.7903, 0.951, 0.7903, 0.951, 0.7411, 0.7193, 0.6312, 0.7124, 0.5816, 0.7822, 0.6767, 0.7124, 0.5816, 0.7193, 0.532, 0.7822, 0.4865, 0.7822, 0.6767, 0.7124, 0.5816, 0.7822, 0.4865, 0.7193, 0.532, 0.7346, 0.4865, 0.7822, 0.4865, 0.04804, 0.2382, 0.04804, 0.2858, 0.009994, 0.2858, 0.6025, 0.6319, 0.5645, 0.6319, 0.5645, 0.5828, 0.6025, 0.5828, 0.5645, 0.5828, 0.5645, 0.5328, 0.6025, 0.4865, 0.6025, 0.5328, 0.5645, 0.5328, 0.04804, 0.2858, 0.04804, 0.3334, 0.009994, 0.3334, 0.6025, 0.6763, 0.5645, 0.6763, 0.5645, 0.6319, 0.5435, 0.3334, 0.5435, 0.2858, 0.5911, 0.2858, 0.5435, 0.2858, 0.5435, 0.2382, 0.5911, 0.2382, 0.3533, 0.3334, 0.3533, 0.2858, 0.4009, 0.2858, 0.3533, 0.2858, 0.3533, 0.2382, 0.4009, 0.2382, 0.496, 0.2858, 0.496, 0.2382, 0.5435, 0.2382, 0.4484, 0.2858, 0.4484, 0.2382, 0.496, 0.2382, 0.4009, 0.2858, 0.4009, 0.2382, 0.4484, 0.2382, 0.496, 0.3334, 0.496, 0.2858, 0.5435, 0.2858, 0.4484, 0.3334, 0.4484, 0.2858, 0.496, 0.2858, 0.4009, 0.3334, 0.4009, 0.2858, 0.4484, 0.2858, 0.496, 0.3809, 0.496, 0.3334, 0.5435, 0.3334, 0.4484, 0.3809, 0.4484, 0.3334, 0.496, 0.3334, 0.4009, 0.3809, 0.4009, 0.3334, 0.4484, 0.3334, 0.3533, 0.3809, 0.3533, 0.3334, 0.4009, 0.3334, 0.1431, 0.2382, 0.1431, 0.2858, 0.09559, 0.2858, 0.1431, 0.2858, 0.1431, 0.3334, 0.09559, 0.3334, 0.3334, 0.2382, 0.3334, 0.2858, 0.2858, 0.2858, 0.3334, 0.2858, 0.3334, 0.3334, 0.2858, 0.3334, 0.1907, 0.2858, 0.1907, 0.3334, 0.1431, 0.3334, 0.2382, 0.2858, 0.2382, 0.3334, 0.1907, 0.3334, 0.2858, 0.2858, 0.2858, 0.3334, 0.2382, 0.3334, 0.1907, 0.2382, 0.1907, 0.2858, 0.1431, 0.2858, 0.2382, 0.2382, 0.2382, 0.2858, 0.1907, 0.2858, 0.2858, 0.2382, 0.2858, 0.2858, 0.2382, 0.2858, 0.1431, 0.3809, 0.1431, 0.3334, 0.1907, 0.3334, 0.1907, 0.3809, 0.1907, 0.3334, 0.2382, 0.3334, 0.2382, 0.3809, 0.2382, 0.3334, 0.2858, 0.3334, 0.2858, 0.3809, 0.2858, 0.3334, 0.3334, 0.3334, 0.5169, 0.6763, 0.5169, 0.6319, 0.5645, 0.6319, 0.5169, 0.5328, 0.5169, 0.4865, 0.5645, 0.4865, 0.5169, 0.6319, 0.5169, 0.5828, 0.5645, 0.5828, 0.5169, 0.5828, 0.5169, 0.5328, 0.5645, 0.5328, 0.09559, 0.6312, 0.09559, 0.6767, 0.04804, 0.6767, 0.09559, 0.4865, 0.09559, 0.532, 0.04804, 0.532, 0.09559, 0.5816, 0.09559, 0.6312, 0.04804, 0.6312, 0.09559, 0.532, 0.09559, 0.5816, 0.04804, 0.5816, 0.4848, 0.5348, 0.4694, 0.4894, 0.5169, 0.4865, 0.4917, 0.5843, 0.4848, 0.5348, 0.5169, 0.5328, 0.09559, 0.6312, 0.09559, 0.5816, 0.1209, 0.5816, 0.09559, 0.6767, 0.09559, 0.6312, 0.1278, 0.6312, 0.3334, 0.4285, 0.2858, 0.4285, 0.2858, 0.3809, 0.2382, 0.4285, 0.2382, 0.3809, 0.2858, 0.3809, 0.1907, 0.4285, 0.1907, 0.3809, 0.2382, 0.3809, 0.1431, 0.4285, 0.1431, 0.3809, 0.1907, 0.3809, 0.09559, 0.2858, 0.09559, 0.3334, 0.04804, 0.3334, 0.09559, 0.2382, 0.09559, 0.2858, 0.04804, 0.2858, 0.5911, 0.2858, 0.5911, 0.2382, 0.6387, 0.2382, 0.5911, 0.3334, 0.5911, 0.2858, 0.6387, 0.2858, 0.3533, 0.4285, 0.3533, 0.3809, 0.4009, 0.3809, 0.4009, 0.4285, 0.4009, 0.3809, 0.4484, 0.3809, 0.4484, 0.4285, 0.4484, 0.3809, 0.496, 0.3809, 0.5435, 0.4285, 0.496, 0.4285, 0.496, 0.3809, 0.5435, 0.3334, 0.5911, 0.3334, 0.5911, 0.3334, 0.5435, 0.3334, 0.5911, 0.3334, 0.5435, 0.3809, 0.09559, 0.3334, 0.09559, 0.3334, 0.1431, 0.3334, 0.09559, 0.3334, 0.1431, 0.3334, 0.1431, 0.3809, 0.99, 0.4865, 0.99, 0.5816, 0.9805, 0.5816, 0.8414, 0.04804, 0.8869, 0.04804, 0.8869, 0.09559, 0.8414, 0.04804, 0.8869, 0.09559, 0.8869, 0.1431, 0.8869, 0.4285, 0.8414, 0.4285, 0.8869, 0.3809, 0.8414, 0.4285, 0.8414, 0.04804, 0.8869, 0.2382, 0.8869, 0.3809, 0.8414, 0.4285, 0.8869, 0.3334, 0.8869, 0.3334, 0.8414, 0.4285, 0.8869, 0.2858, 0.8414, 0.04804, 0.8869, 0.1431, 0.8869, 0.1907, 0.8414, 0.04804, 0.8869, 0.1907, 0.8869, 0.2382, 0.8414, 0.04804, 0.8414, 0.4285, 0.7918, 0.4285, 0.6967, 0.09559, 0.6967, 0.04804, 0.7422, 0.04804, 0.7422, 0.04804, 0.7422, 0.4285, 0.6967, 0.2382, 0.7422, 0.4285, 0.6967, 0.4285, 0.6967, 0.3809, 0.7422, 0.4285, 0.6967, 0.3809, 0.6967, 0.3334, 0.6967, 0.1431, 0.6967, 0.09559, 0.7422, 0.04804, 0.6967, 0.1907, 0.6967, 0.1431, 0.7422, 0.04804, 0.7422, 0.4285, 0.6967, 0.3334, 0.6967, 0.2858, 0.7422, 0.4285, 0.6967, 0.2858, 0.6967, 0.2382, 0.7918, 0.04804, 0.7918, 0.4285, 0.7422, 0.4285])
me_plane.update()

# ---- objects
ob_plane = bpy.data.objects.new('Plane', me_plane)

# ---- transforms, parenting, visibility, modifiers, constraints
ob_plane.location = (0.0, 0.0, 0.0)

# ---- collection membership
col_collection.objects.link(ob_plane)

# ---- scene / render settings (as saved in the file)
scene.frame_start = 1; scene.frame_end = 250; scene.frame_set(1)
scene.render.engine = 'BLENDER_EEVEE_NEXT'
scene.cycles.use_denoising = False
scene.cycles.samples = 128
scene.cycles.sampling_pattern = 'TABULATED_SOBOL'
scene.cycles.use_adaptive_sampling = False
scene.cycles.use_light_tree = False
scene.view_settings.view_transform = 'Filmic'
bpy.context.view_layer.update()

# ---- added for rendering (the .blend has no active camera and no usable light): camera, sun
cam_auto = bpy.data.cameras.new('AutoCamera')
cam_auto.lens = 50.0
cam_auto.sensor_width = 36.0
cam_auto.clip_end = 1000.0
ob_auto_camera = bpy.data.objects.new('AutoCamera', cam_auto)
scene.collection.objects.link(ob_auto_camera)
ob_auto_camera.location = (5.43039, -7.27588, 5.85058)
ob_auto_camera.rotation_euler = (1.09748, -7.21219e-08, 0.694738)
scene.camera = ob_auto_camera
light_auto_sun = bpy.data.lights.new('AutoSun', 'SUN')
light_auto_sun.energy = 3.0
light_auto_sun.angle = 0.0523599
ob_auto_sun = bpy.data.objects.new('AutoSun', light_auto_sun)
scene.collection.objects.link(ob_auto_sun)
ob_auto_sun.rotation_euler = (0.872665, 0.174533, 0.523599)
bpy.context.view_layer.update()
